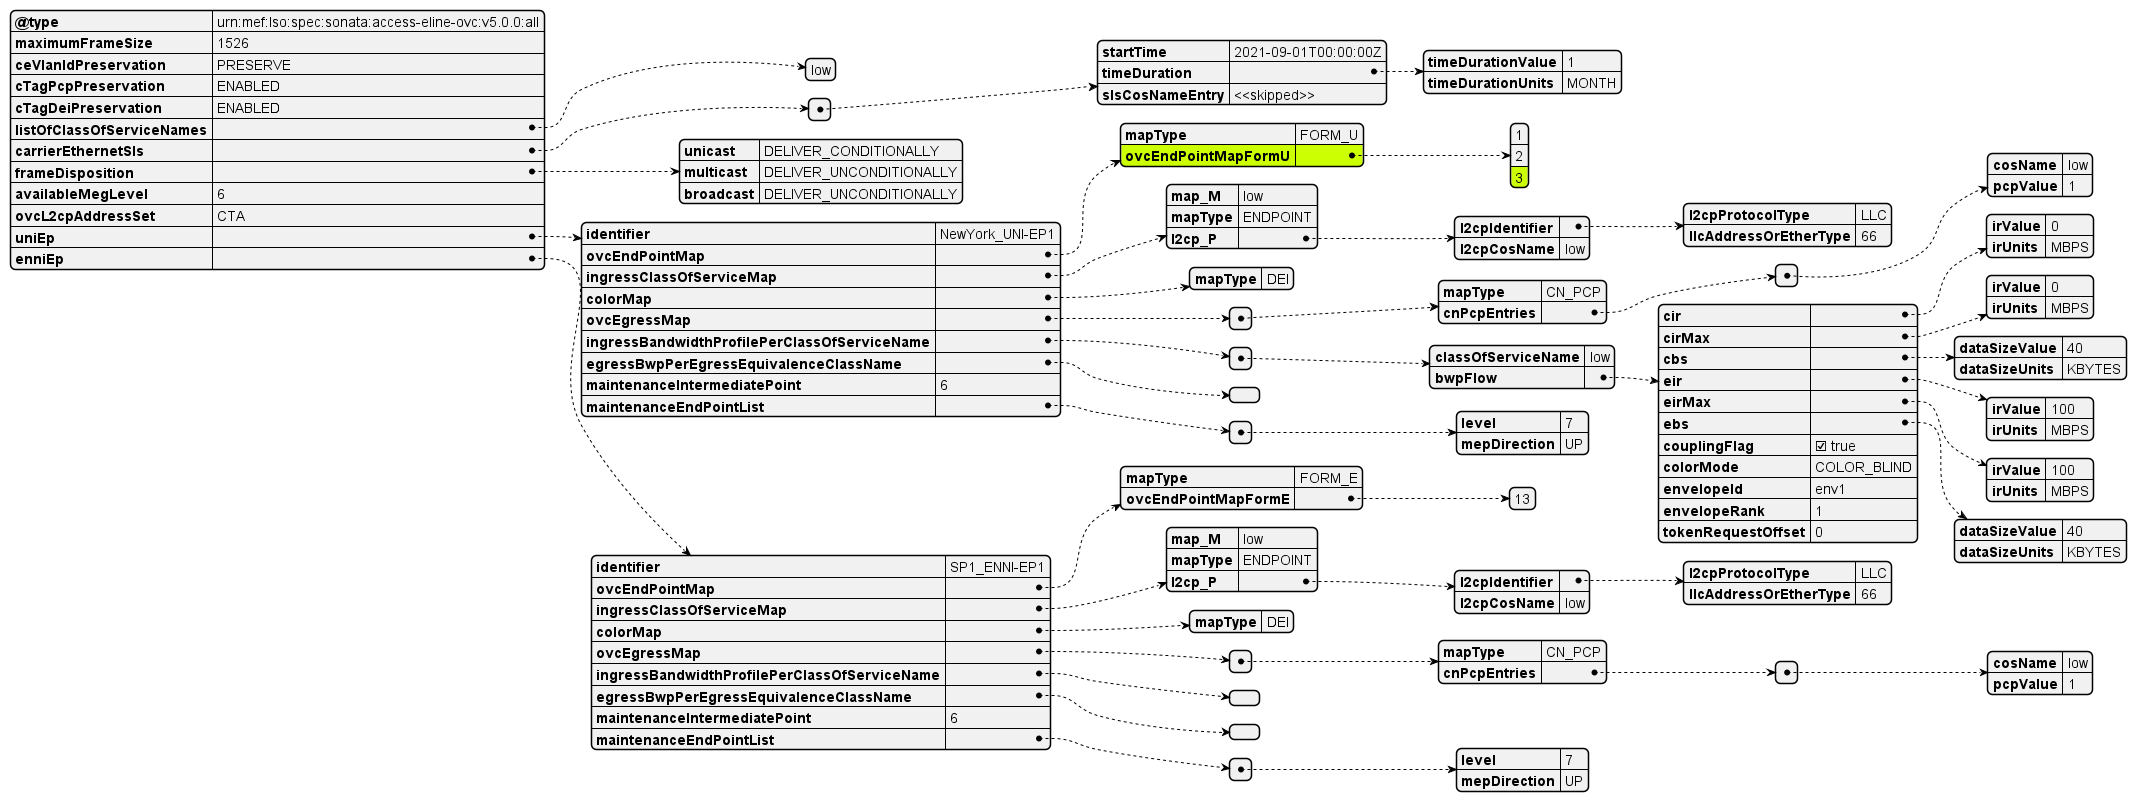

The diagram above was rendered by PlantUML. Its source (embedded in the PNG):
@startjson

#highlight "uniEp" / "ovcEndPointMap" / "ovcEndPointMapFormU"
#highlight "uniEp" / "ovcEndPointMap" / "ovcEndPointMapFormU" / "2"

{
  "@type": "urn:mef:lso:spec:sonata:access-eline-ovc:v5.0.0:all",
  "maximumFrameSize": 1526,
  "ceVlanIdPreservation": "PRESERVE",
  "cTagPcpPreservation": "ENABLED",
  "cTagDeiPreservation": "ENABLED",
  "listOfClassOfServiceNames": ["low"],
  "carrierEthernetSls": [
    {
      "startTime": "2021-09-01T00:00:00Z",
      "timeDuration": {
        "timeDurationValue": 1,
        "timeDurationUnits": "MONTH"
      },
      "slsCosNameEntry": "<<skipped>>"
    }
  ],
  "frameDisposition": {
    "unicast": "DELIVER_CONDITIONALLY",
    "multicast": "DELIVER_UNCONDITIONALLY",
    "broadcast": "DELIVER_UNCONDITIONALLY"
  },
  "availableMegLevel": "6",
  "ovcL2cpAddressSet": "CTA",
  "uniEp": {
    "identifier": "NewYork_UNI-EP1",
    "ovcEndPointMap": {
      "mapType": "FORM_U",
      "ovcEndPointMapFormU": [1, 2, 3]
    },
    "ingressClassOfServiceMap": {
      "map_M": "low",
      "mapType": "ENDPOINT",
      "l2cp_P": {
        "l2cpIdentifier": {
          "l2cpProtocolType": "LLC",
          "llcAddressOrEtherType": 66
        },
        "l2cpCosName": "low"
      }
    },
    "colorMap": {
      "mapType": "DEI"
    },
    "ovcEgressMap": [
      {
        "mapType": "CN_PCP",
        "cnPcpEntries": [
          {
            "cosName": "low",
            "pcpValue": "1"
          }
        ]
      }
    ],
    "ingressBandwidthProfilePerClassOfServiceName": [
      {
        "classOfServiceName": "low",
        "bwpFlow": {
          "cir": {
            "irValue": 0,
            "irUnits": "MBPS"
          },
          "cirMax": {
            "irValue": 0,
            "irUnits": "MBPS"
          },
          "cbs": {
            "dataSizeValue": 40,
            "dataSizeUnits": "KBYTES"
          },
          "eir": {
            "irValue": 100,
            "irUnits": "MBPS"
          },
          "eirMax": {
            "irValue": 100,
            "irUnits": "MBPS"
          },
          "ebs": {
            "dataSizeValue": 40,
            "dataSizeUnits": "KBYTES"
          },
          "couplingFlag": true,
          "colorMode": "COLOR_BLIND",
          "envelopeId": "env1",
          "envelopeRank": 1,
          "tokenRequestOffset": 0
        }
      }
    ],
    "egressBwpPerEgressEquivalenceClassName": [],
    "maintenanceIntermediatePoint": "6",
    "maintenanceEndPointList": [
      {
        "level": 7,
        "mepDirection": "UP"
      }
    ]
  },
  "enniEp": {
    "identifier": "SP1_ENNI-EP1",
    "ovcEndPointMap": {
      "mapType": "FORM_E",
      "ovcEndPointMapFormE": [13]
    },
    "ingressClassOfServiceMap": {
      "map_M": "low",
      "mapType": "ENDPOINT",
      "l2cp_P": {
        "l2cpIdentifier": {
          "l2cpProtocolType": "LLC",
          "llcAddressOrEtherType": 66
        },
        "l2cpCosName": "low"
      }
    },
    "colorMap": {
      "mapType": "DEI"
    },
    "ovcEgressMap": [
      {
        "mapType": "CN_PCP",
        "cnPcpEntries": [
          {
            "cosName": "low",
            "pcpValue": "1"
          }
        ]
      }
    ],
    "ingressBandwidthProfilePerClassOfServiceName": [],
    "egressBwpPerEgressEquivalenceClassName": [],
    "maintenanceIntermediatePoint": "6",
    "maintenanceEndPointList": [
      {
        "level": 7,
        "mepDirection": "UP"
      }
    ]
  }
}
@endjson